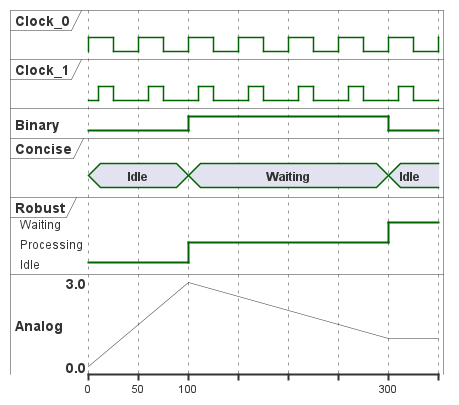

The diagram above was rendered by PlantUML. Its source (embedded in the PNG):
@startuml
clock "Clock_0" as C0 with period 50
clock "Clock_1" as C1 with period 50 pulse 15 offset 10
binary "Binary" as B
concise "Concise" as C
robust "Robust" as R
analog "Analog" as A

@0
C is Idle
R is Idle
A is 0

@100
B is high
C is Waiting
R is Processing
A is 3

@300
B is low
C is Idle
R is Waiting
A is 1

@enduml